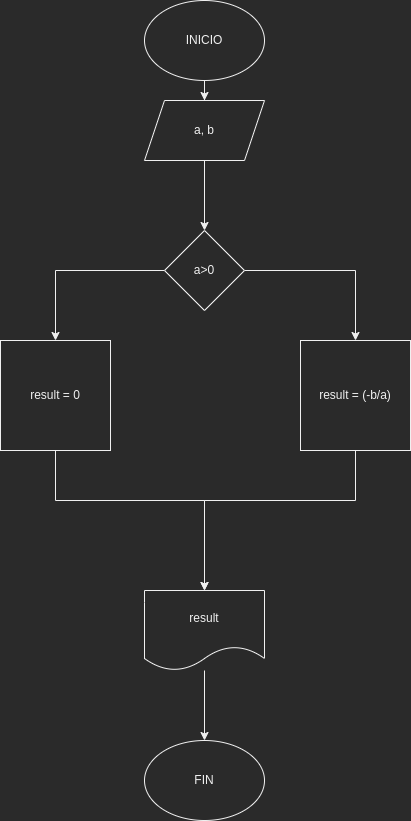

The diagram above was exported from draw.io. Its source (the exported page's mxGraphModel, read from the mxfile embedded in the PNG):
<mxGraphModel dx="1102" dy="905" grid="1" gridSize="10" guides="1" tooltips="1" connect="1" arrows="1" fold="1" page="1" pageScale="1" pageWidth="827" pageHeight="1169" math="0" shadow="0">
  <root>
    <mxCell id="0" />
    <mxCell id="1" parent="0" />
    <mxCell id="HZMA6-2-S79EHjy9TwMi-7" style="edgeStyle=orthogonalEdgeStyle;rounded=0;orthogonalLoop=1;jettySize=auto;html=1;" edge="1" parent="1" source="HZMA6-2-S79EHjy9TwMi-1" target="HZMA6-2-S79EHjy9TwMi-2">
      <mxGeometry relative="1" as="geometry" />
    </mxCell>
    <mxCell id="HZMA6-2-S79EHjy9TwMi-1" value="INICIO" style="ellipse;whiteSpace=wrap;html=1;" vertex="1" parent="1">
      <mxGeometry x="354" y="60" width="120" height="80" as="geometry" />
    </mxCell>
    <mxCell id="HZMA6-2-S79EHjy9TwMi-8" style="edgeStyle=orthogonalEdgeStyle;rounded=0;orthogonalLoop=1;jettySize=auto;html=1;entryX=0.5;entryY=0;entryDx=0;entryDy=0;" edge="1" parent="1" source="HZMA6-2-S79EHjy9TwMi-2" target="HZMA6-2-S79EHjy9TwMi-6">
      <mxGeometry relative="1" as="geometry" />
    </mxCell>
    <mxCell id="HZMA6-2-S79EHjy9TwMi-2" value="a, b" style="shape=parallelogram;perimeter=parallelogramPerimeter;whiteSpace=wrap;html=1;fixedSize=1;" vertex="1" parent="1">
      <mxGeometry x="354" y="160" width="120" height="60" as="geometry" />
    </mxCell>
    <mxCell id="HZMA6-2-S79EHjy9TwMi-14" style="edgeStyle=orthogonalEdgeStyle;rounded=0;orthogonalLoop=1;jettySize=auto;html=1;" edge="1" parent="1" source="HZMA6-2-S79EHjy9TwMi-4" target="HZMA6-2-S79EHjy9TwMi-12">
      <mxGeometry relative="1" as="geometry">
        <Array as="points">
          <mxPoint x="565" y="560" />
          <mxPoint x="414" y="560" />
        </Array>
      </mxGeometry>
    </mxCell>
    <mxCell id="HZMA6-2-S79EHjy9TwMi-4" value="result = (-b/a)" style="whiteSpace=wrap;html=1;aspect=fixed;" vertex="1" parent="1">
      <mxGeometry x="510" y="400" width="110" height="110" as="geometry" />
    </mxCell>
    <mxCell id="HZMA6-2-S79EHjy9TwMi-9" style="edgeStyle=orthogonalEdgeStyle;rounded=0;orthogonalLoop=1;jettySize=auto;html=1;" edge="1" parent="1" source="HZMA6-2-S79EHjy9TwMi-6" target="HZMA6-2-S79EHjy9TwMi-4">
      <mxGeometry relative="1" as="geometry" />
    </mxCell>
    <mxCell id="HZMA6-2-S79EHjy9TwMi-10" style="edgeStyle=orthogonalEdgeStyle;rounded=0;orthogonalLoop=1;jettySize=auto;html=1;" edge="1" parent="1" source="HZMA6-2-S79EHjy9TwMi-6" target="HZMA6-2-S79EHjy9TwMi-11">
      <mxGeometry relative="1" as="geometry">
        <mxPoint x="240" y="400" as="targetPoint" />
      </mxGeometry>
    </mxCell>
    <mxCell id="HZMA6-2-S79EHjy9TwMi-6" value="a&amp;gt;0" style="rhombus;whiteSpace=wrap;html=1;" vertex="1" parent="1">
      <mxGeometry x="374" y="290" width="80" height="80" as="geometry" />
    </mxCell>
    <mxCell id="HZMA6-2-S79EHjy9TwMi-13" style="edgeStyle=orthogonalEdgeStyle;rounded=0;orthogonalLoop=1;jettySize=auto;html=1;" edge="1" parent="1" source="HZMA6-2-S79EHjy9TwMi-11" target="HZMA6-2-S79EHjy9TwMi-12">
      <mxGeometry relative="1" as="geometry">
        <Array as="points">
          <mxPoint x="265" y="560" />
          <mxPoint x="414" y="560" />
        </Array>
      </mxGeometry>
    </mxCell>
    <mxCell id="HZMA6-2-S79EHjy9TwMi-11" value="result = 0" style="whiteSpace=wrap;html=1;aspect=fixed;" vertex="1" parent="1">
      <mxGeometry x="210" y="400" width="110" height="110" as="geometry" />
    </mxCell>
    <mxCell id="HZMA6-2-S79EHjy9TwMi-15" style="edgeStyle=orthogonalEdgeStyle;rounded=0;orthogonalLoop=1;jettySize=auto;html=1;" edge="1" parent="1" source="HZMA6-2-S79EHjy9TwMi-12" target="HZMA6-2-S79EHjy9TwMi-16">
      <mxGeometry relative="1" as="geometry">
        <mxPoint x="414" y="790" as="targetPoint" />
      </mxGeometry>
    </mxCell>
    <mxCell id="HZMA6-2-S79EHjy9TwMi-12" value="result" style="shape=document;whiteSpace=wrap;html=1;boundedLbl=1;" vertex="1" parent="1">
      <mxGeometry x="354" y="650" width="120" height="80" as="geometry" />
    </mxCell>
    <mxCell id="HZMA6-2-S79EHjy9TwMi-16" value="FIN" style="ellipse;whiteSpace=wrap;html=1;" vertex="1" parent="1">
      <mxGeometry x="354" y="800" width="120" height="80" as="geometry" />
    </mxCell>
  </root>
</mxGraphModel>